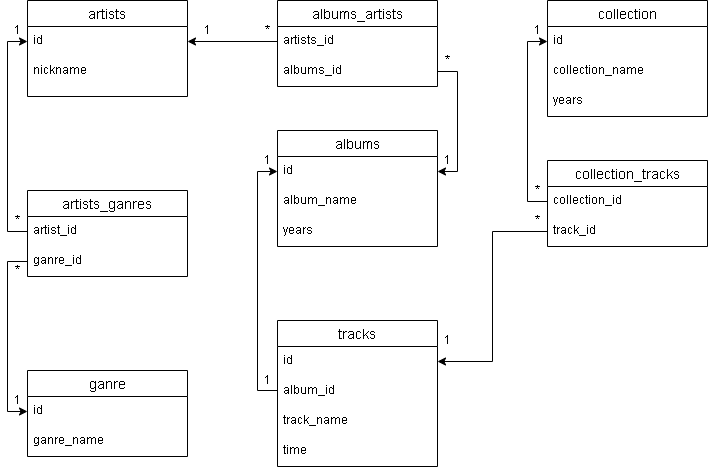

The diagram above was exported from draw.io. Its source (the exported page's mxGraphModel, read from the mxfile embedded in the PNG):
<mxGraphModel dx="1102" dy="614" grid="1" gridSize="10" guides="1" tooltips="1" connect="1" arrows="1" fold="1" page="1" pageScale="1" pageWidth="827" pageHeight="1169" math="0" shadow="0">
  <root>
    <mxCell id="0" />
    <mxCell id="1" parent="0" />
    <mxCell id="HpyVyjsnrTmH4IsU3EGN-11" style="edgeStyle=orthogonalEdgeStyle;rounded=0;orthogonalLoop=1;jettySize=auto;html=1;exitX=0;exitY=0.5;exitDx=0;exitDy=0;entryX=1;entryY=0.5;entryDx=0;entryDy=0;" parent="1" source="HpyVyjsnrTmH4IsU3EGN-8" target="7r_RgmV8NCp8-QE1OAnv-2" edge="1">
      <mxGeometry relative="1" as="geometry" />
    </mxCell>
    <mxCell id="7r_RgmV8NCp8-QE1OAnv-1" value="artists" style="swimlane;fontStyle=0;childLayout=stackLayout;horizontal=1;startSize=26;horizontalStack=0;resizeParent=1;resizeParentMax=0;resizeLast=0;collapsible=1;marginBottom=0;align=center;fontSize=14;" parent="1" vertex="1">
      <mxGeometry x="50" y="40" width="160" height="96" as="geometry" />
    </mxCell>
    <mxCell id="7r_RgmV8NCp8-QE1OAnv-2" value="id" style="text;strokeColor=none;fillColor=none;spacingLeft=4;spacingRight=4;overflow=hidden;rotatable=0;points=[[0,0.5],[1,0.5]];portConstraint=eastwest;fontSize=12;" parent="7r_RgmV8NCp8-QE1OAnv-1" vertex="1">
      <mxGeometry y="26" width="160" height="30" as="geometry" />
    </mxCell>
    <mxCell id="7r_RgmV8NCp8-QE1OAnv-4" value="nickname" style="text;strokeColor=none;fillColor=none;spacingLeft=4;spacingRight=4;overflow=hidden;rotatable=0;points=[[0,0.5],[1,0.5]];portConstraint=eastwest;fontSize=12;" parent="7r_RgmV8NCp8-QE1OAnv-1" vertex="1">
      <mxGeometry y="56" width="160" height="40" as="geometry" />
    </mxCell>
    <mxCell id="7r_RgmV8NCp8-QE1OAnv-6" value="albums" style="swimlane;fontStyle=0;childLayout=stackLayout;horizontal=1;startSize=26;horizontalStack=0;resizeParent=1;resizeParentMax=0;resizeLast=0;collapsible=1;marginBottom=0;align=center;fontSize=14;" parent="1" vertex="1">
      <mxGeometry x="300" y="170" width="160" height="116" as="geometry">
        <mxRectangle x="280" y="84" width="80" height="26" as="alternateBounds" />
      </mxGeometry>
    </mxCell>
    <mxCell id="7r_RgmV8NCp8-QE1OAnv-7" value="id" style="text;strokeColor=none;fillColor=none;spacingLeft=4;spacingRight=4;overflow=hidden;rotatable=0;points=[[0,0.5],[1,0.5]];portConstraint=eastwest;fontSize=12;" parent="7r_RgmV8NCp8-QE1OAnv-6" vertex="1">
      <mxGeometry y="26" width="160" height="30" as="geometry" />
    </mxCell>
    <mxCell id="7r_RgmV8NCp8-QE1OAnv-9" value="album_name" style="text;strokeColor=none;fillColor=none;spacingLeft=4;spacingRight=4;overflow=hidden;rotatable=0;points=[[0,0.5],[1,0.5]];portConstraint=eastwest;fontSize=12;" parent="7r_RgmV8NCp8-QE1OAnv-6" vertex="1">
      <mxGeometry y="56" width="160" height="30" as="geometry" />
    </mxCell>
    <mxCell id="7r_RgmV8NCp8-QE1OAnv-14" value="years" style="text;strokeColor=none;fillColor=none;spacingLeft=4;spacingRight=4;overflow=hidden;rotatable=0;points=[[0,0.5],[1,0.5]];portConstraint=eastwest;fontSize=12;" parent="7r_RgmV8NCp8-QE1OAnv-6" vertex="1">
      <mxGeometry y="86" width="160" height="30" as="geometry" />
    </mxCell>
    <mxCell id="7r_RgmV8NCp8-QE1OAnv-10" value="tracks" style="swimlane;fontStyle=0;childLayout=stackLayout;horizontal=1;startSize=26;horizontalStack=0;resizeParent=1;resizeParentMax=0;resizeLast=0;collapsible=1;marginBottom=0;align=center;fontSize=14;" parent="1" vertex="1">
      <mxGeometry x="300" y="360" width="160" height="146" as="geometry" />
    </mxCell>
    <mxCell id="7r_RgmV8NCp8-QE1OAnv-11" value="id" style="text;strokeColor=none;fillColor=none;spacingLeft=4;spacingRight=4;overflow=hidden;rotatable=0;points=[[0,0.5],[1,0.5]];portConstraint=eastwest;fontSize=12;" parent="7r_RgmV8NCp8-QE1OAnv-10" vertex="1">
      <mxGeometry y="26" width="160" height="30" as="geometry" />
    </mxCell>
    <mxCell id="7r_RgmV8NCp8-QE1OAnv-12" value="album_id" style="text;strokeColor=none;fillColor=none;spacingLeft=4;spacingRight=4;overflow=hidden;rotatable=0;points=[[0,0.5],[1,0.5]];portConstraint=eastwest;fontSize=12;" parent="7r_RgmV8NCp8-QE1OAnv-10" vertex="1">
      <mxGeometry y="56" width="160" height="30" as="geometry" />
    </mxCell>
    <mxCell id="7r_RgmV8NCp8-QE1OAnv-13" value="track_name" style="text;strokeColor=none;fillColor=none;spacingLeft=4;spacingRight=4;overflow=hidden;rotatable=0;points=[[0,0.5],[1,0.5]];portConstraint=eastwest;fontSize=12;" parent="7r_RgmV8NCp8-QE1OAnv-10" vertex="1">
      <mxGeometry y="86" width="160" height="30" as="geometry" />
    </mxCell>
    <mxCell id="7r_RgmV8NCp8-QE1OAnv-15" value="time" style="text;strokeColor=none;fillColor=none;spacingLeft=4;spacingRight=4;overflow=hidden;rotatable=0;points=[[0,0.5],[1,0.5]];portConstraint=eastwest;fontSize=12;" parent="7r_RgmV8NCp8-QE1OAnv-10" vertex="1">
      <mxGeometry y="116" width="160" height="30" as="geometry" />
    </mxCell>
    <mxCell id="7r_RgmV8NCp8-QE1OAnv-21" value="ganre" style="swimlane;fontStyle=0;childLayout=stackLayout;horizontal=1;startSize=26;horizontalStack=0;resizeParent=1;resizeParentMax=0;resizeLast=0;collapsible=1;marginBottom=0;align=center;fontSize=14;" parent="1" vertex="1">
      <mxGeometry x="50" y="410" width="160" height="86" as="geometry" />
    </mxCell>
    <mxCell id="BmLOzEOD_srRedLboEGG-13" value="id" style="text;strokeColor=none;fillColor=none;spacingLeft=4;spacingRight=4;overflow=hidden;rotatable=0;points=[[0,0.5],[1,0.5]];portConstraint=eastwest;fontSize=12;" parent="7r_RgmV8NCp8-QE1OAnv-21" vertex="1">
      <mxGeometry y="26" width="160" height="30" as="geometry" />
    </mxCell>
    <mxCell id="7r_RgmV8NCp8-QE1OAnv-24" value="ganre_name" style="text;strokeColor=none;fillColor=none;spacingLeft=4;spacingRight=4;overflow=hidden;rotatable=0;points=[[0,0.5],[1,0.5]];portConstraint=eastwest;fontSize=12;" parent="7r_RgmV8NCp8-QE1OAnv-21" vertex="1">
      <mxGeometry y="56" width="160" height="30" as="geometry" />
    </mxCell>
    <mxCell id="HpyVyjsnrTmH4IsU3EGN-1" value="artists_ganres" style="swimlane;fontStyle=0;childLayout=stackLayout;horizontal=1;startSize=26;horizontalStack=0;resizeParent=1;resizeParentMax=0;resizeLast=0;collapsible=1;marginBottom=0;align=center;fontSize=14;" parent="1" vertex="1">
      <mxGeometry x="50" y="230" width="160" height="86" as="geometry" />
    </mxCell>
    <mxCell id="HpyVyjsnrTmH4IsU3EGN-2" value="artist_id" style="text;strokeColor=none;fillColor=none;spacingLeft=4;spacingRight=4;overflow=hidden;rotatable=0;points=[[0,0.5],[1,0.5]];portConstraint=eastwest;fontSize=12;" parent="HpyVyjsnrTmH4IsU3EGN-1" vertex="1">
      <mxGeometry y="26" width="160" height="30" as="geometry" />
    </mxCell>
    <mxCell id="HpyVyjsnrTmH4IsU3EGN-3" value="ganre_id" style="text;strokeColor=none;fillColor=none;spacingLeft=4;spacingRight=4;overflow=hidden;rotatable=0;points=[[0,0.5],[1,0.5]];portConstraint=eastwest;fontSize=12;" parent="HpyVyjsnrTmH4IsU3EGN-1" vertex="1">
      <mxGeometry y="56" width="160" height="30" as="geometry" />
    </mxCell>
    <mxCell id="HpyVyjsnrTmH4IsU3EGN-5" style="edgeStyle=orthogonalEdgeStyle;rounded=0;orthogonalLoop=1;jettySize=auto;html=1;exitX=0;exitY=0.5;exitDx=0;exitDy=0;entryX=0;entryY=0.5;entryDx=0;entryDy=0;" parent="1" source="HpyVyjsnrTmH4IsU3EGN-2" target="7r_RgmV8NCp8-QE1OAnv-2" edge="1">
      <mxGeometry relative="1" as="geometry" />
    </mxCell>
    <mxCell id="HpyVyjsnrTmH4IsU3EGN-6" style="edgeStyle=orthogonalEdgeStyle;rounded=0;orthogonalLoop=1;jettySize=auto;html=1;exitX=0;exitY=0.5;exitDx=0;exitDy=0;entryX=0;entryY=0.5;entryDx=0;entryDy=0;" parent="1" source="HpyVyjsnrTmH4IsU3EGN-3" target="BmLOzEOD_srRedLboEGG-13" edge="1">
      <mxGeometry relative="1" as="geometry" />
    </mxCell>
    <mxCell id="HpyVyjsnrTmH4IsU3EGN-7" value="albums_artists" style="swimlane;fontStyle=0;childLayout=stackLayout;horizontal=1;startSize=26;horizontalStack=0;resizeParent=1;resizeParentMax=0;resizeLast=0;collapsible=1;marginBottom=0;align=center;fontSize=14;" parent="1" vertex="1">
      <mxGeometry x="300" y="40" width="160" height="86" as="geometry" />
    </mxCell>
    <mxCell id="HpyVyjsnrTmH4IsU3EGN-8" value="artists_id" style="text;strokeColor=none;fillColor=none;spacingLeft=4;spacingRight=4;overflow=hidden;rotatable=0;points=[[0,0.5],[1,0.5]];portConstraint=eastwest;fontSize=12;" parent="HpyVyjsnrTmH4IsU3EGN-7" vertex="1">
      <mxGeometry y="26" width="160" height="30" as="geometry" />
    </mxCell>
    <mxCell id="HpyVyjsnrTmH4IsU3EGN-9" value="albums_id" style="text;strokeColor=none;fillColor=none;spacingLeft=4;spacingRight=4;overflow=hidden;rotatable=0;points=[[0,0.5],[1,0.5]];portConstraint=eastwest;fontSize=12;" parent="HpyVyjsnrTmH4IsU3EGN-7" vertex="1">
      <mxGeometry y="56" width="160" height="30" as="geometry" />
    </mxCell>
    <mxCell id="HpyVyjsnrTmH4IsU3EGN-15" value="collection" style="swimlane;fontStyle=0;childLayout=stackLayout;horizontal=1;startSize=26;horizontalStack=0;resizeParent=1;resizeParentMax=0;resizeLast=0;collapsible=1;marginBottom=0;align=center;fontSize=14;" parent="1" vertex="1">
      <mxGeometry x="570" y="40" width="160" height="116" as="geometry" />
    </mxCell>
    <mxCell id="HpyVyjsnrTmH4IsU3EGN-16" value="id" style="text;strokeColor=none;fillColor=none;spacingLeft=4;spacingRight=4;overflow=hidden;rotatable=0;points=[[0,0.5],[1,0.5]];portConstraint=eastwest;fontSize=12;" parent="HpyVyjsnrTmH4IsU3EGN-15" vertex="1">
      <mxGeometry y="26" width="160" height="30" as="geometry" />
    </mxCell>
    <mxCell id="HpyVyjsnrTmH4IsU3EGN-17" value="collection_name&#10;" style="text;strokeColor=none;fillColor=none;spacingLeft=4;spacingRight=4;overflow=hidden;rotatable=0;points=[[0,0.5],[1,0.5]];portConstraint=eastwest;fontSize=12;" parent="HpyVyjsnrTmH4IsU3EGN-15" vertex="1">
      <mxGeometry y="56" width="160" height="30" as="geometry" />
    </mxCell>
    <mxCell id="HpyVyjsnrTmH4IsU3EGN-18" value="years" style="text;strokeColor=none;fillColor=none;spacingLeft=4;spacingRight=4;overflow=hidden;rotatable=0;points=[[0,0.5],[1,0.5]];portConstraint=eastwest;fontSize=12;" parent="HpyVyjsnrTmH4IsU3EGN-15" vertex="1">
      <mxGeometry y="86" width="160" height="30" as="geometry" />
    </mxCell>
    <mxCell id="HpyVyjsnrTmH4IsU3EGN-23" value="collection_tracks" style="swimlane;fontStyle=0;childLayout=stackLayout;horizontal=1;startSize=26;horizontalStack=0;resizeParent=1;resizeParentMax=0;resizeLast=0;collapsible=1;marginBottom=0;align=center;fontSize=14;" parent="1" vertex="1">
      <mxGeometry x="570" y="200" width="160" height="86" as="geometry" />
    </mxCell>
    <mxCell id="HpyVyjsnrTmH4IsU3EGN-24" value="collection_id" style="text;strokeColor=none;fillColor=none;spacingLeft=4;spacingRight=4;overflow=hidden;rotatable=0;points=[[0,0.5],[1,0.5]];portConstraint=eastwest;fontSize=12;" parent="HpyVyjsnrTmH4IsU3EGN-23" vertex="1">
      <mxGeometry y="26" width="160" height="30" as="geometry" />
    </mxCell>
    <mxCell id="HpyVyjsnrTmH4IsU3EGN-25" value="track_id" style="text;strokeColor=none;fillColor=none;spacingLeft=4;spacingRight=4;overflow=hidden;rotatable=0;points=[[0,0.5],[1,0.5]];portConstraint=eastwest;fontSize=12;" parent="HpyVyjsnrTmH4IsU3EGN-23" vertex="1">
      <mxGeometry y="56" width="160" height="30" as="geometry" />
    </mxCell>
    <mxCell id="HpyVyjsnrTmH4IsU3EGN-27" style="edgeStyle=orthogonalEdgeStyle;rounded=0;orthogonalLoop=1;jettySize=auto;html=1;exitX=0;exitY=0.5;exitDx=0;exitDy=0;entryX=0;entryY=0.5;entryDx=0;entryDy=0;" parent="1" source="HpyVyjsnrTmH4IsU3EGN-24" target="HpyVyjsnrTmH4IsU3EGN-16" edge="1">
      <mxGeometry relative="1" as="geometry" />
    </mxCell>
    <mxCell id="HpyVyjsnrTmH4IsU3EGN-28" style="edgeStyle=orthogonalEdgeStyle;rounded=0;orthogonalLoop=1;jettySize=auto;html=1;exitX=0;exitY=0.5;exitDx=0;exitDy=0;entryX=1;entryY=0.5;entryDx=0;entryDy=0;" parent="1" source="HpyVyjsnrTmH4IsU3EGN-25" target="7r_RgmV8NCp8-QE1OAnv-11" edge="1">
      <mxGeometry relative="1" as="geometry" />
    </mxCell>
    <mxCell id="HpyVyjsnrTmH4IsU3EGN-29" value="1" style="text;html=1;align=center;verticalAlign=middle;resizable=0;points=[];autosize=1;strokeColor=none;fillColor=none;" parent="1" vertex="1">
      <mxGeometry x="220" y="60" width="20" height="20" as="geometry" />
    </mxCell>
    <mxCell id="HpyVyjsnrTmH4IsU3EGN-30" value="*" style="text;html=1;align=center;verticalAlign=middle;resizable=0;points=[];autosize=1;strokeColor=none;fillColor=none;" parent="1" vertex="1">
      <mxGeometry x="280" y="60" width="20" height="20" as="geometry" />
    </mxCell>
    <mxCell id="HpyVyjsnrTmH4IsU3EGN-31" value="1" style="text;html=1;align=center;verticalAlign=middle;resizable=0;points=[];autosize=1;strokeColor=none;fillColor=none;" parent="1" vertex="1">
      <mxGeometry x="30" y="60" width="20" height="20" as="geometry" />
    </mxCell>
    <mxCell id="HpyVyjsnrTmH4IsU3EGN-32" value="*" style="text;html=1;align=center;verticalAlign=middle;resizable=0;points=[];autosize=1;strokeColor=none;fillColor=none;" parent="1" vertex="1">
      <mxGeometry x="30" y="250" width="20" height="20" as="geometry" />
    </mxCell>
    <mxCell id="HpyVyjsnrTmH4IsU3EGN-33" value="*" style="text;html=1;align=center;verticalAlign=middle;resizable=0;points=[];autosize=1;strokeColor=none;fillColor=none;" parent="1" vertex="1">
      <mxGeometry x="30" y="300" width="20" height="20" as="geometry" />
    </mxCell>
    <mxCell id="HpyVyjsnrTmH4IsU3EGN-34" value="1" style="text;html=1;align=center;verticalAlign=middle;resizable=0;points=[];autosize=1;strokeColor=none;fillColor=none;" parent="1" vertex="1">
      <mxGeometry x="30" y="430" width="20" height="20" as="geometry" />
    </mxCell>
    <mxCell id="HpyVyjsnrTmH4IsU3EGN-35" value="1" style="text;html=1;align=center;verticalAlign=middle;resizable=0;points=[];autosize=1;strokeColor=none;fillColor=none;" parent="1" vertex="1">
      <mxGeometry x="280" y="190" width="20" height="20" as="geometry" />
    </mxCell>
    <mxCell id="HpyVyjsnrTmH4IsU3EGN-37" value="1" style="text;html=1;align=center;verticalAlign=middle;resizable=0;points=[];autosize=1;strokeColor=none;fillColor=none;" parent="1" vertex="1">
      <mxGeometry x="280" y="410" width="20" height="20" as="geometry" />
    </mxCell>
    <mxCell id="HpyVyjsnrTmH4IsU3EGN-41" style="edgeStyle=orthogonalEdgeStyle;rounded=0;orthogonalLoop=1;jettySize=auto;html=1;exitX=0;exitY=0.5;exitDx=0;exitDy=0;entryX=0;entryY=0.5;entryDx=0;entryDy=0;" parent="1" source="7r_RgmV8NCp8-QE1OAnv-11" target="7r_RgmV8NCp8-QE1OAnv-7" edge="1">
      <mxGeometry relative="1" as="geometry">
        <Array as="points">
          <mxPoint x="300" y="430" />
          <mxPoint x="280" y="430" />
          <mxPoint x="280" y="211" />
        </Array>
      </mxGeometry>
    </mxCell>
    <mxCell id="HpyVyjsnrTmH4IsU3EGN-42" style="edgeStyle=orthogonalEdgeStyle;rounded=0;orthogonalLoop=1;jettySize=auto;html=1;exitX=1;exitY=0.5;exitDx=0;exitDy=0;entryX=1;entryY=0.5;entryDx=0;entryDy=0;" parent="1" source="HpyVyjsnrTmH4IsU3EGN-9" target="7r_RgmV8NCp8-QE1OAnv-7" edge="1">
      <mxGeometry relative="1" as="geometry" />
    </mxCell>
    <mxCell id="HpyVyjsnrTmH4IsU3EGN-44" value="1" style="text;html=1;align=center;verticalAlign=middle;resizable=0;points=[];autosize=1;strokeColor=none;fillColor=none;" parent="1" vertex="1">
      <mxGeometry x="460" y="190" width="20" height="20" as="geometry" />
    </mxCell>
    <mxCell id="HpyVyjsnrTmH4IsU3EGN-45" value="*" style="text;html=1;align=center;verticalAlign=middle;resizable=0;points=[];autosize=1;strokeColor=none;fillColor=none;" parent="1" vertex="1">
      <mxGeometry x="460" y="90" width="20" height="20" as="geometry" />
    </mxCell>
    <mxCell id="HpyVyjsnrTmH4IsU3EGN-46" value="1" style="text;html=1;align=center;verticalAlign=middle;resizable=0;points=[];autosize=1;strokeColor=none;fillColor=none;" parent="1" vertex="1">
      <mxGeometry x="460" y="370" width="20" height="20" as="geometry" />
    </mxCell>
    <mxCell id="HpyVyjsnrTmH4IsU3EGN-47" value="*&lt;br&gt;" style="text;html=1;align=center;verticalAlign=middle;resizable=0;points=[];autosize=1;strokeColor=none;fillColor=none;" parent="1" vertex="1">
      <mxGeometry x="550" y="250" width="20" height="20" as="geometry" />
    </mxCell>
    <mxCell id="HpyVyjsnrTmH4IsU3EGN-48" value="*" style="text;html=1;align=center;verticalAlign=middle;resizable=0;points=[];autosize=1;strokeColor=none;fillColor=none;" parent="1" vertex="1">
      <mxGeometry x="550" y="220" width="20" height="20" as="geometry" />
    </mxCell>
    <mxCell id="HpyVyjsnrTmH4IsU3EGN-49" value="1" style="text;html=1;align=center;verticalAlign=middle;resizable=0;points=[];autosize=1;strokeColor=none;fillColor=none;" parent="1" vertex="1">
      <mxGeometry x="550" y="60" width="20" height="20" as="geometry" />
    </mxCell>
  </root>
</mxGraphModel>